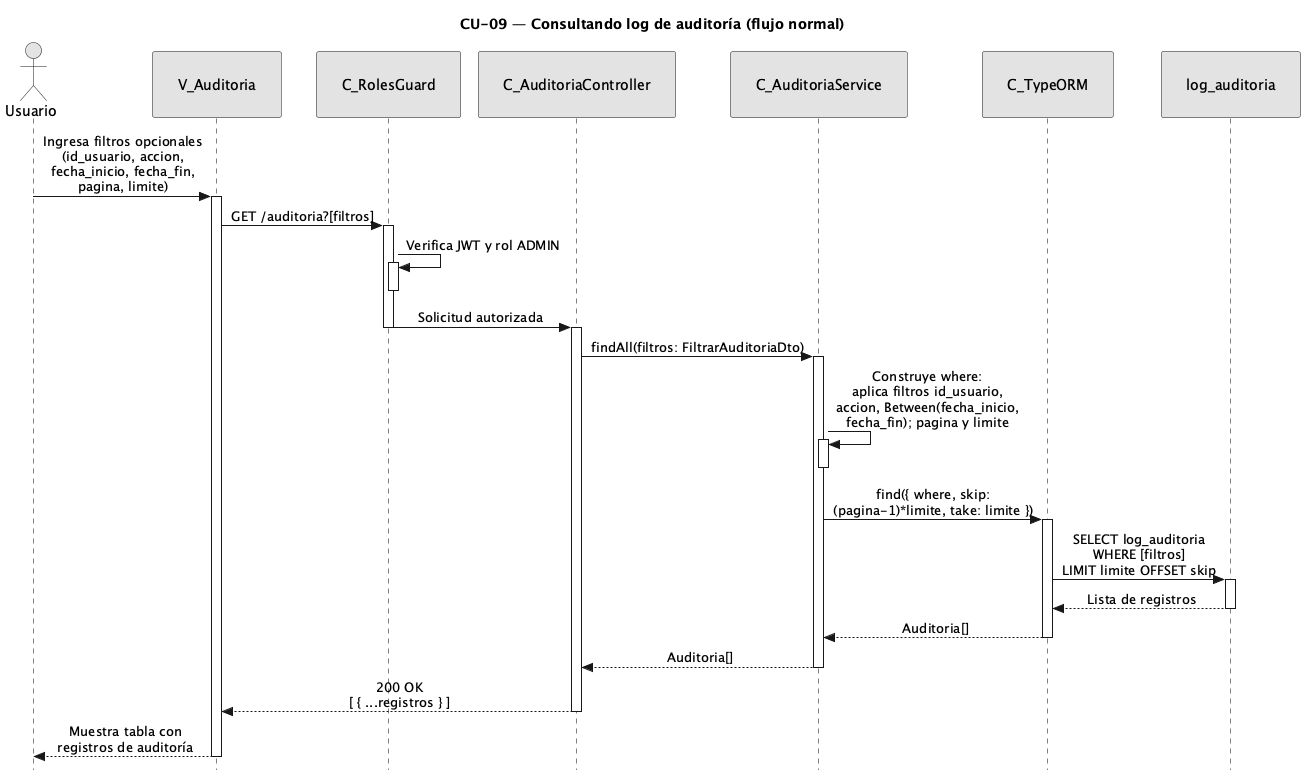

The diagram above was rendered by PlantUML. Its source (embedded in the PNG):
@startuml CU09-normal
title CU-09 — Consultando log de auditoría (flujo normal)

skinparam style strictuml
skinparam monochrome true
skinparam shadowing false
skinparam sequenceMessageAlign center
<style>
sequenceDiagram {
  participant {
    padding 25
  }
  actor {
    padding 20
  }
}
</style>
skinparam sequence {
  MessageAlign center
  LifeLineBorderColor black
}
hide footbox

actor "Usuario" as user
participant "V_Auditoria" as view
participant "C_RolesGuard" as guard
participant "C_AuditoriaController" as ctrl
participant "C_AuditoriaService" as svc
participant "C_TypeORM" as orm
participant "log_auditoria" as aent

user -> view : Ingresa filtros opcionales\n(id_usuario, accion,\nfecha_inicio, fecha_fin,\npagina, limite)
activate view

view -> guard : GET /auditoria?[filtros]
activate guard

guard -> guard : Verifica JWT y rol ADMIN
activate guard
deactivate guard

guard -> ctrl : Solicitud autorizada
deactivate guard
activate ctrl

ctrl -> svc : findAll(filtros: FiltrarAuditoriaDto)
activate svc

svc -> svc : Construye where:\naplica filtros id_usuario,\naccion, Between(fecha_inicio,\nfecha_fin); pagina y limite
activate svc
deactivate svc

svc -> orm : find({ where, skip:\n(pagina-1)*limite, take: limite })
activate orm

orm -> aent : SELECT log_auditoria\nWHERE [filtros]\nLIMIT limite OFFSET skip
activate aent
aent --> orm : Lista de registros
deactivate aent

orm --> svc : Auditoria[]
deactivate orm

svc --> ctrl : Auditoria[]
deactivate svc

ctrl --> view : 200 OK\n[ { ...registros } ]
deactivate ctrl

view --> user : Muestra tabla con\nregistros de auditoría
deactivate view

@enduml